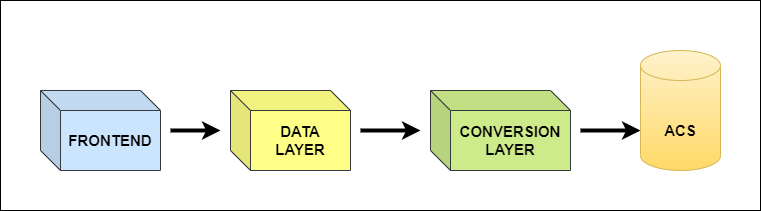

The diagram above was exported from draw.io. Its source (the exported page's mxGraphModel, read from the mxfile embedded in the PNG):
<mxGraphModel dx="852" dy="494" grid="1" gridSize="10" guides="1" tooltips="1" connect="1" arrows="1" fold="1" page="1" pageScale="1" pageWidth="850" pageHeight="1100" math="0" shadow="0">
  <root>
    <mxCell id="0" />
    <mxCell id="1" parent="0" />
    <mxCell id="TXBbsUTxD1zk8tQdJgPL-12" value="" style="rounded=0;whiteSpace=wrap;html=1;" vertex="1" parent="1">
      <mxGeometry x="40" y="70" width="760" height="210" as="geometry" />
    </mxCell>
    <mxCell id="TXBbsUTxD1zk8tQdJgPL-1" value="" style="shape=cube;whiteSpace=wrap;html=1;boundedLbl=1;backgroundOutline=1;darkOpacity=0.05;darkOpacity2=0.1;fillColor=#cce5ff;strokeColor=#36393d;" vertex="1" parent="1">
      <mxGeometry x="80" y="160" width="120" height="80" as="geometry" />
    </mxCell>
    <mxCell id="TXBbsUTxD1zk8tQdJgPL-2" value="" style="shape=cube;whiteSpace=wrap;html=1;boundedLbl=1;backgroundOutline=1;darkOpacity=0.05;darkOpacity2=0.1;fillColor=#ffff88;strokeColor=#36393d;" vertex="1" parent="1">
      <mxGeometry x="270" y="160" width="120" height="80" as="geometry" />
    </mxCell>
    <mxCell id="TXBbsUTxD1zk8tQdJgPL-3" value="" style="shape=cube;whiteSpace=wrap;html=1;boundedLbl=1;backgroundOutline=1;darkOpacity=0.05;darkOpacity2=0.1;fillColor=#cdeb8b;strokeColor=#36393d;" vertex="1" parent="1">
      <mxGeometry x="470" y="160" width="140" height="80" as="geometry" />
    </mxCell>
    <mxCell id="TXBbsUTxD1zk8tQdJgPL-4" value="" style="shape=cylinder3;whiteSpace=wrap;html=1;boundedLbl=1;backgroundOutline=1;size=15;gradientColor=#ffd966;fillColor=#fff2cc;strokeColor=#d6b656;" vertex="1" parent="1">
      <mxGeometry x="680" y="120" width="80" height="120" as="geometry" />
    </mxCell>
    <mxCell id="TXBbsUTxD1zk8tQdJgPL-5" value="&lt;b&gt;&lt;font style=&quot;font-size: 15px&quot;&gt;FRONTEND&lt;/font&gt;&lt;/b&gt;" style="text;html=1;strokeColor=none;fillColor=none;align=center;verticalAlign=middle;whiteSpace=wrap;rounded=0;" vertex="1" parent="1">
      <mxGeometry x="110" y="200" width="80" height="20" as="geometry" />
    </mxCell>
    <mxCell id="TXBbsUTxD1zk8tQdJgPL-6" value="&lt;span style=&quot;font-size: 15px&quot;&gt;&lt;b&gt;DATA LAYER&lt;/b&gt;&lt;/span&gt;" style="text;html=1;strokeColor=none;fillColor=none;align=center;verticalAlign=middle;whiteSpace=wrap;rounded=0;" vertex="1" parent="1">
      <mxGeometry x="300" y="200" width="80" height="20" as="geometry" />
    </mxCell>
    <mxCell id="TXBbsUTxD1zk8tQdJgPL-7" value="&lt;span style=&quot;font-size: 15px&quot;&gt;&lt;b&gt;CONVERSION LAYER&lt;/b&gt;&lt;/span&gt;" style="text;html=1;strokeColor=none;fillColor=none;align=center;verticalAlign=middle;whiteSpace=wrap;rounded=0;" vertex="1" parent="1">
      <mxGeometry x="510" y="200" width="80" height="20" as="geometry" />
    </mxCell>
    <mxCell id="TXBbsUTxD1zk8tQdJgPL-8" value="&lt;span style=&quot;font-size: 15px&quot;&gt;&lt;b&gt;ACS&lt;/b&gt;&lt;/span&gt;" style="text;html=1;strokeColor=none;fillColor=none;align=center;verticalAlign=middle;whiteSpace=wrap;rounded=0;" vertex="1" parent="1">
      <mxGeometry x="680" y="190" width="80" height="20" as="geometry" />
    </mxCell>
    <mxCell id="TXBbsUTxD1zk8tQdJgPL-9" value="" style="endArrow=classic;html=1;strokeWidth=4;" edge="1" parent="1">
      <mxGeometry width="50" height="50" relative="1" as="geometry">
        <mxPoint x="400" y="200" as="sourcePoint" />
        <mxPoint x="460" y="200" as="targetPoint" />
      </mxGeometry>
    </mxCell>
    <mxCell id="TXBbsUTxD1zk8tQdJgPL-10" value="" style="endArrow=classic;html=1;strokeWidth=4;entryX=0;entryY=0.5;entryDx=0;entryDy=0;" edge="1" parent="1" target="TXBbsUTxD1zk8tQdJgPL-8">
      <mxGeometry width="50" height="50" relative="1" as="geometry">
        <mxPoint x="620" y="200" as="sourcePoint" />
        <mxPoint x="670" y="190" as="targetPoint" />
      </mxGeometry>
    </mxCell>
    <mxCell id="TXBbsUTxD1zk8tQdJgPL-11" value="" style="endArrow=classic;html=1;strokeWidth=4;" edge="1" parent="1">
      <mxGeometry width="50" height="50" relative="1" as="geometry">
        <mxPoint x="210" y="200" as="sourcePoint" />
        <mxPoint x="260" y="200" as="targetPoint" />
      </mxGeometry>
    </mxCell>
  </root>
</mxGraphModel>